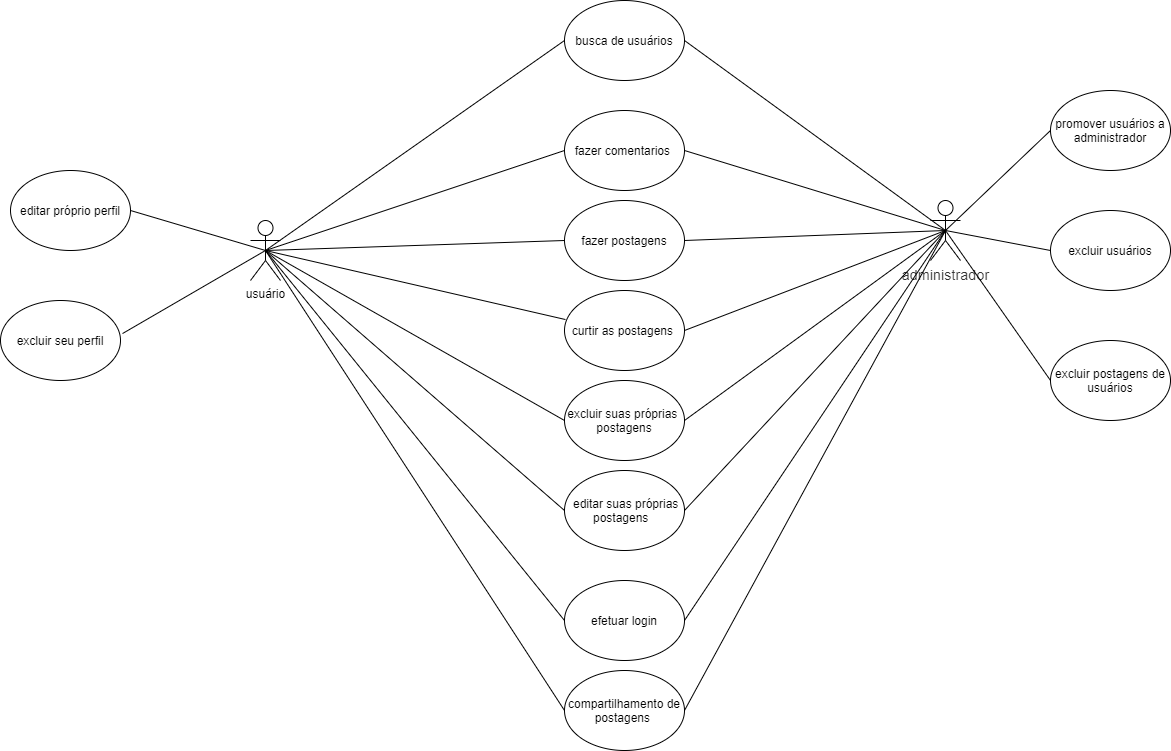

The diagram above was exported from draw.io. Its source (the exported page's mxGraphModel, read from the mxfile embedded in the PNG):
<mxGraphModel dx="2208" dy="833" grid="1" gridSize="10" guides="1" tooltips="1" connect="1" arrows="1" fold="1" page="1" pageScale="1" pageWidth="827" pageHeight="1169" math="0" shadow="0">
  <root>
    <mxCell id="0" />
    <mxCell id="1" parent="0" />
    <mxCell id="-sllGBxUj46gNttn7v6H-1" value="usuário" style="shape=umlActor;verticalLabelPosition=bottom;verticalAlign=top;html=1;outlineConnect=0;" vertex="1" parent="1">
      <mxGeometry x="40" y="370" width="30" height="60" as="geometry" />
    </mxCell>
    <mxCell id="-sllGBxUj46gNttn7v6H-2" value="&lt;span style=&quot;color: rgb(51 , 51 , 51) ; font-family: &amp;#34;open sans&amp;#34; , sans-serif ; font-size: 14.44px ; text-align: left ; background-color: rgb(255 , 255 , 255)&quot;&gt;administrador&lt;/span&gt;" style="shape=umlActor;verticalLabelPosition=bottom;verticalAlign=top;html=1;outlineConnect=0;" vertex="1" parent="1">
      <mxGeometry x="720" y="350" width="30" height="60" as="geometry" />
    </mxCell>
    <mxCell id="-sllGBxUj46gNttn7v6H-5" value="&lt;span&gt;&amp;nbsp;editar suas próprias postagens&amp;nbsp;&amp;nbsp;&lt;/span&gt;" style="ellipse;whiteSpace=wrap;html=1;" vertex="1" parent="1">
      <mxGeometry x="354" y="620" width="120" height="80" as="geometry" />
    </mxCell>
    <mxCell id="-sllGBxUj46gNttn7v6H-6" value="excluir suas próprias&amp;nbsp; postagens" style="ellipse;whiteSpace=wrap;html=1;" vertex="1" parent="1">
      <mxGeometry x="354" y="530" width="120" height="80" as="geometry" />
    </mxCell>
    <mxCell id="-sllGBxUj46gNttn7v6H-7" value="editar próprio perfil" style="ellipse;whiteSpace=wrap;html=1;" vertex="1" parent="1">
      <mxGeometry x="-200" y="320" width="120" height="80" as="geometry" />
    </mxCell>
    <mxCell id="-sllGBxUj46gNttn7v6H-9" value="promover usuários a administrador" style="ellipse;whiteSpace=wrap;html=1;" vertex="1" parent="1">
      <mxGeometry x="840" y="240" width="120" height="80" as="geometry" />
    </mxCell>
    <mxCell id="-sllGBxUj46gNttn7v6H-10" value="fazer postagens" style="ellipse;whiteSpace=wrap;html=1;" vertex="1" parent="1">
      <mxGeometry x="354" y="350" width="120" height="80" as="geometry" />
    </mxCell>
    <mxCell id="-sllGBxUj46gNttn7v6H-11" value="excluir usuários" style="ellipse;whiteSpace=wrap;html=1;" vertex="1" parent="1">
      <mxGeometry x="840" y="360" width="120" height="80" as="geometry" />
    </mxCell>
    <mxCell id="-sllGBxUj46gNttn7v6H-29" value="efetuar login" style="ellipse;whiteSpace=wrap;html=1;" vertex="1" parent="1">
      <mxGeometry x="354" y="730" width="120" height="80" as="geometry" />
    </mxCell>
    <mxCell id="-sllGBxUj46gNttn7v6H-32" value="fazer comentarios&amp;nbsp;" style="ellipse;whiteSpace=wrap;html=1;" vertex="1" parent="1">
      <mxGeometry x="354" y="260" width="120" height="80" as="geometry" />
    </mxCell>
    <mxCell id="-sllGBxUj46gNttn7v6H-35" value="curtir as postagens&amp;nbsp;" style="ellipse;whiteSpace=wrap;html=1;" vertex="1" parent="1">
      <mxGeometry x="354" y="440" width="120" height="80" as="geometry" />
    </mxCell>
    <mxCell id="-sllGBxUj46gNttn7v6H-36" value="excluir seu perfil" style="ellipse;whiteSpace=wrap;html=1;" vertex="1" parent="1">
      <mxGeometry x="-210" y="450" width="120" height="80" as="geometry" />
    </mxCell>
    <mxCell id="-sllGBxUj46gNttn7v6H-37" value="excluir postagens de usuários" style="ellipse;whiteSpace=wrap;html=1;" vertex="1" parent="1">
      <mxGeometry x="840" y="490" width="120" height="80" as="geometry" />
    </mxCell>
    <mxCell id="-sllGBxUj46gNttn7v6H-39" value="compartilhamento de postagens&amp;nbsp;" style="ellipse;whiteSpace=wrap;html=1;" vertex="1" parent="1">
      <mxGeometry x="354" y="820" width="120" height="80" as="geometry" />
    </mxCell>
    <mxCell id="-sllGBxUj46gNttn7v6H-45" value="" style="endArrow=none;html=1;rounded=0;entryX=0;entryY=0.5;entryDx=0;entryDy=0;exitX=0.5;exitY=0.5;exitDx=0;exitDy=0;exitPerimeter=0;" edge="1" parent="1" source="-sllGBxUj46gNttn7v6H-1" target="-sllGBxUj46gNttn7v6H-39">
      <mxGeometry width="50" height="50" relative="1" as="geometry">
        <mxPoint x="210" y="790" as="sourcePoint" />
        <mxPoint x="260" y="740" as="targetPoint" />
      </mxGeometry>
    </mxCell>
    <mxCell id="-sllGBxUj46gNttn7v6H-46" value="" style="endArrow=none;html=1;rounded=0;entryX=0;entryY=0.5;entryDx=0;entryDy=0;exitX=0.5;exitY=0.5;exitDx=0;exitDy=0;exitPerimeter=0;" edge="1" parent="1" source="-sllGBxUj46gNttn7v6H-1" target="-sllGBxUj46gNttn7v6H-29">
      <mxGeometry width="50" height="50" relative="1" as="geometry">
        <mxPoint x="110" y="390" as="sourcePoint" />
        <mxPoint x="270" y="410" as="targetPoint" />
      </mxGeometry>
    </mxCell>
    <mxCell id="-sllGBxUj46gNttn7v6H-47" value="" style="endArrow=none;html=1;rounded=0;entryX=0;entryY=0.5;entryDx=0;entryDy=0;exitX=0.5;exitY=0.5;exitDx=0;exitDy=0;exitPerimeter=0;" edge="1" parent="1" source="-sllGBxUj46gNttn7v6H-1" target="-sllGBxUj46gNttn7v6H-5">
      <mxGeometry width="50" height="50" relative="1" as="geometry">
        <mxPoint x="230" y="500" as="sourcePoint" />
        <mxPoint x="280" y="450" as="targetPoint" />
      </mxGeometry>
    </mxCell>
    <mxCell id="-sllGBxUj46gNttn7v6H-49" value="busca de usuários" style="ellipse;whiteSpace=wrap;html=1;" vertex="1" parent="1">
      <mxGeometry x="354" y="150" width="120" height="80" as="geometry" />
    </mxCell>
    <mxCell id="-sllGBxUj46gNttn7v6H-50" value="" style="endArrow=none;html=1;rounded=0;exitX=0;exitY=0.5;exitDx=0;exitDy=0;entryX=0.5;entryY=0.5;entryDx=0;entryDy=0;entryPerimeter=0;" edge="1" parent="1" source="-sllGBxUj46gNttn7v6H-6" target="-sllGBxUj46gNttn7v6H-1">
      <mxGeometry width="50" height="50" relative="1" as="geometry">
        <mxPoint x="200" y="450" as="sourcePoint" />
        <mxPoint x="250" y="400" as="targetPoint" />
      </mxGeometry>
    </mxCell>
    <mxCell id="-sllGBxUj46gNttn7v6H-51" value="" style="endArrow=none;html=1;rounded=0;entryX=0.008;entryY=0.363;entryDx=0;entryDy=0;entryPerimeter=0;exitX=0.5;exitY=0.5;exitDx=0;exitDy=0;exitPerimeter=0;" edge="1" parent="1" source="-sllGBxUj46gNttn7v6H-1" target="-sllGBxUj46gNttn7v6H-35">
      <mxGeometry width="50" height="50" relative="1" as="geometry">
        <mxPoint x="150" y="420" as="sourcePoint" />
        <mxPoint x="200" y="370" as="targetPoint" />
      </mxGeometry>
    </mxCell>
    <mxCell id="-sllGBxUj46gNttn7v6H-52" value="" style="endArrow=none;html=1;rounded=0;entryX=0;entryY=0.5;entryDx=0;entryDy=0;exitX=0.5;exitY=0.5;exitDx=0;exitDy=0;exitPerimeter=0;" edge="1" parent="1" source="-sllGBxUj46gNttn7v6H-1" target="-sllGBxUj46gNttn7v6H-10">
      <mxGeometry width="50" height="50" relative="1" as="geometry">
        <mxPoint x="240" y="390" as="sourcePoint" />
        <mxPoint x="290" y="340" as="targetPoint" />
      </mxGeometry>
    </mxCell>
    <mxCell id="-sllGBxUj46gNttn7v6H-53" value="" style="endArrow=none;html=1;rounded=0;entryX=0;entryY=0.5;entryDx=0;entryDy=0;exitX=0.5;exitY=0.5;exitDx=0;exitDy=0;exitPerimeter=0;" edge="1" parent="1" source="-sllGBxUj46gNttn7v6H-1" target="-sllGBxUj46gNttn7v6H-32">
      <mxGeometry width="50" height="50" relative="1" as="geometry">
        <mxPoint x="190" y="360" as="sourcePoint" />
        <mxPoint x="240" y="310" as="targetPoint" />
      </mxGeometry>
    </mxCell>
    <mxCell id="-sllGBxUj46gNttn7v6H-54" value="" style="endArrow=none;html=1;rounded=0;entryX=0;entryY=0.5;entryDx=0;entryDy=0;exitX=0.5;exitY=0.5;exitDx=0;exitDy=0;exitPerimeter=0;" edge="1" parent="1" source="-sllGBxUj46gNttn7v6H-1" target="-sllGBxUj46gNttn7v6H-49">
      <mxGeometry width="50" height="50" relative="1" as="geometry">
        <mxPoint x="220" y="320" as="sourcePoint" />
        <mxPoint x="270" y="270" as="targetPoint" />
      </mxGeometry>
    </mxCell>
    <mxCell id="-sllGBxUj46gNttn7v6H-56" value="" style="endArrow=none;html=1;rounded=0;entryX=0;entryY=0.5;entryDx=0;entryDy=0;exitX=0.5;exitY=0.5;exitDx=0;exitDy=0;exitPerimeter=0;" edge="1" parent="1" source="-sllGBxUj46gNttn7v6H-2" target="-sllGBxUj46gNttn7v6H-11">
      <mxGeometry width="50" height="50" relative="1" as="geometry">
        <mxPoint x="850" y="470" as="sourcePoint" />
        <mxPoint x="900" y="420" as="targetPoint" />
      </mxGeometry>
    </mxCell>
    <mxCell id="-sllGBxUj46gNttn7v6H-57" value="" style="endArrow=none;html=1;rounded=0;entryX=0;entryY=0.5;entryDx=0;entryDy=0;exitX=0.5;exitY=0.5;exitDx=0;exitDy=0;exitPerimeter=0;" edge="1" parent="1" source="-sllGBxUj46gNttn7v6H-2" target="-sllGBxUj46gNttn7v6H-37">
      <mxGeometry width="50" height="50" relative="1" as="geometry">
        <mxPoint x="560" y="570" as="sourcePoint" />
        <mxPoint x="610" y="520" as="targetPoint" />
      </mxGeometry>
    </mxCell>
    <mxCell id="-sllGBxUj46gNttn7v6H-58" value="" style="endArrow=none;html=1;rounded=0;entryX=0;entryY=0.5;entryDx=0;entryDy=0;exitX=0.5;exitY=0.5;exitDx=0;exitDy=0;exitPerimeter=0;" edge="1" parent="1" source="-sllGBxUj46gNttn7v6H-2" target="-sllGBxUj46gNttn7v6H-9">
      <mxGeometry width="50" height="50" relative="1" as="geometry">
        <mxPoint x="820" y="350" as="sourcePoint" />
        <mxPoint x="870" y="300" as="targetPoint" />
      </mxGeometry>
    </mxCell>
    <mxCell id="-sllGBxUj46gNttn7v6H-59" value="" style="endArrow=none;html=1;rounded=0;exitX=1.017;exitY=0.413;exitDx=0;exitDy=0;exitPerimeter=0;entryX=0.5;entryY=0.5;entryDx=0;entryDy=0;entryPerimeter=0;" edge="1" parent="1" source="-sllGBxUj46gNttn7v6H-36" target="-sllGBxUj46gNttn7v6H-1">
      <mxGeometry width="50" height="50" relative="1" as="geometry">
        <mxPoint x="-30" y="450" as="sourcePoint" />
        <mxPoint x="20" y="400" as="targetPoint" />
      </mxGeometry>
    </mxCell>
    <mxCell id="-sllGBxUj46gNttn7v6H-60" value="" style="endArrow=none;html=1;rounded=0;exitX=1;exitY=0.5;exitDx=0;exitDy=0;entryX=0.5;entryY=0.5;entryDx=0;entryDy=0;entryPerimeter=0;" edge="1" parent="1" source="-sllGBxUj46gNttn7v6H-7" target="-sllGBxUj46gNttn7v6H-1">
      <mxGeometry width="50" height="50" relative="1" as="geometry">
        <mxPoint x="-20" y="380" as="sourcePoint" />
        <mxPoint x="30" y="330" as="targetPoint" />
      </mxGeometry>
    </mxCell>
    <mxCell id="-sllGBxUj46gNttn7v6H-61" value="" style="endArrow=none;html=1;rounded=0;entryX=0.5;entryY=0.5;entryDx=0;entryDy=0;entryPerimeter=0;exitX=1;exitY=0.5;exitDx=0;exitDy=0;" edge="1" parent="1" source="-sllGBxUj46gNttn7v6H-39" target="-sllGBxUj46gNttn7v6H-2">
      <mxGeometry width="50" height="50" relative="1" as="geometry">
        <mxPoint x="530" y="860" as="sourcePoint" />
        <mxPoint x="670" y="620" as="targetPoint" />
      </mxGeometry>
    </mxCell>
    <mxCell id="-sllGBxUj46gNttn7v6H-62" value="" style="endArrow=none;html=1;rounded=0;entryX=0.5;entryY=0.5;entryDx=0;entryDy=0;entryPerimeter=0;exitX=1;exitY=0.5;exitDx=0;exitDy=0;" edge="1" parent="1" source="-sllGBxUj46gNttn7v6H-29" target="-sllGBxUj46gNttn7v6H-2">
      <mxGeometry width="50" height="50" relative="1" as="geometry">
        <mxPoint x="550" y="540" as="sourcePoint" />
        <mxPoint x="600" y="490" as="targetPoint" />
      </mxGeometry>
    </mxCell>
    <mxCell id="-sllGBxUj46gNttn7v6H-63" value="" style="endArrow=none;html=1;rounded=0;entryX=0.5;entryY=0.5;entryDx=0;entryDy=0;entryPerimeter=0;exitX=1;exitY=0.5;exitDx=0;exitDy=0;" edge="1" parent="1" source="-sllGBxUj46gNttn7v6H-5" target="-sllGBxUj46gNttn7v6H-2">
      <mxGeometry width="50" height="50" relative="1" as="geometry">
        <mxPoint x="540" y="480" as="sourcePoint" />
        <mxPoint x="590" y="430" as="targetPoint" />
      </mxGeometry>
    </mxCell>
    <mxCell id="-sllGBxUj46gNttn7v6H-64" value="" style="endArrow=none;html=1;rounded=0;entryX=0.5;entryY=0.5;entryDx=0;entryDy=0;entryPerimeter=0;exitX=1;exitY=0.5;exitDx=0;exitDy=0;" edge="1" parent="1" source="-sllGBxUj46gNttn7v6H-6" target="-sllGBxUj46gNttn7v6H-2">
      <mxGeometry width="50" height="50" relative="1" as="geometry">
        <mxPoint x="550" y="440" as="sourcePoint" />
        <mxPoint x="600" y="390" as="targetPoint" />
      </mxGeometry>
    </mxCell>
    <mxCell id="-sllGBxUj46gNttn7v6H-65" value="" style="endArrow=none;html=1;rounded=0;entryX=0.5;entryY=0.5;entryDx=0;entryDy=0;entryPerimeter=0;exitX=1;exitY=0.5;exitDx=0;exitDy=0;" edge="1" parent="1" source="-sllGBxUj46gNttn7v6H-35" target="-sllGBxUj46gNttn7v6H-2">
      <mxGeometry width="50" height="50" relative="1" as="geometry">
        <mxPoint x="560" y="410" as="sourcePoint" />
        <mxPoint x="610" y="360" as="targetPoint" />
      </mxGeometry>
    </mxCell>
    <mxCell id="-sllGBxUj46gNttn7v6H-66" value="" style="endArrow=none;html=1;rounded=0;entryX=1;entryY=0.5;entryDx=0;entryDy=0;exitX=0.5;exitY=0.5;exitDx=0;exitDy=0;exitPerimeter=0;" edge="1" parent="1" source="-sllGBxUj46gNttn7v6H-2" target="-sllGBxUj46gNttn7v6H-10">
      <mxGeometry width="50" height="50" relative="1" as="geometry">
        <mxPoint x="530" y="360" as="sourcePoint" />
        <mxPoint x="580" y="310" as="targetPoint" />
      </mxGeometry>
    </mxCell>
    <mxCell id="-sllGBxUj46gNttn7v6H-67" value="" style="endArrow=none;html=1;rounded=0;entryX=0.5;entryY=0.5;entryDx=0;entryDy=0;entryPerimeter=0;exitX=1;exitY=0.5;exitDx=0;exitDy=0;" edge="1" parent="1" source="-sllGBxUj46gNttn7v6H-32" target="-sllGBxUj46gNttn7v6H-2">
      <mxGeometry width="50" height="50" relative="1" as="geometry">
        <mxPoint x="540" y="320" as="sourcePoint" />
        <mxPoint x="590" y="270" as="targetPoint" />
      </mxGeometry>
    </mxCell>
    <mxCell id="-sllGBxUj46gNttn7v6H-69" value="" style="endArrow=none;html=1;rounded=0;exitX=1;exitY=0.5;exitDx=0;exitDy=0;entryX=0.5;entryY=0.5;entryDx=0;entryDy=0;entryPerimeter=0;" edge="1" parent="1" source="-sllGBxUj46gNttn7v6H-49" target="-sllGBxUj46gNttn7v6H-2">
      <mxGeometry width="50" height="50" relative="1" as="geometry">
        <mxPoint x="580" y="270" as="sourcePoint" />
        <mxPoint x="630" y="220" as="targetPoint" />
      </mxGeometry>
    </mxCell>
  </root>
</mxGraphModel>